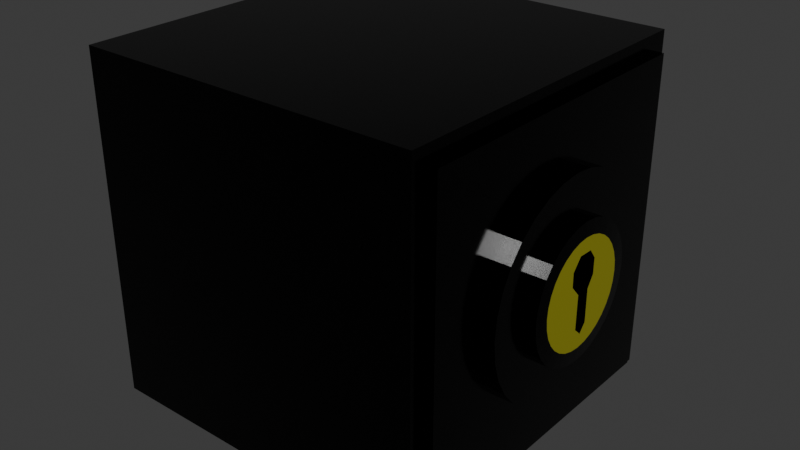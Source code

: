 # Source: safe.blend  (saved by Blender 4.3.34; exported with 4.5.12 LTS)
import bpy
from mathutils import Matrix  # noqa: F401  (used for matrix-valued properties, if any)

bpy.ops.wm.read_factory_settings(use_empty=True)
scene = bpy.context.scene
scene.name = 'Scene'

# ---- collections
col_collection = bpy.data.collections.new('Collection'); scene.collection.children.link(col_collection)

# ---- materials (node trees are filled in below, after node groups)
mat_metal = bpy.data.materials.new('metal')
mat_metal.diffuse_color = (0.2829, 0.8, 0.2589, 1.0)
mat_keyhole = bpy.data.materials.new('keyhole')
mat_keyhole.diffuse_color = (0.8, 0.5207, 0.07366, 1.0)

# ---- material node trees
mat_metal.use_nodes = True; mat_metal.node_tree.nodes.clear()
_N = mat_metal.node_tree.nodes; _L = mat_metal.node_tree.links
n0 = _N.new('ShaderNodeBsdfPrincipled'); n0.name = 'Principled BSDF'; n0.location = (10, 300)
n0.inputs[0].default_value = (0.01754, 0.01754, 0.01754, 1.0)
n0.inputs[1].default_value = 1.0
n0.inputs[2].default_value = 0.1422
n1 = _N.new('ShaderNodeOutputMaterial'); n1.name = 'Material Output'; n1.location = (300, 300)
_L.new(n0.outputs[0], n1.inputs[0])
n1.is_active_output = True
mat_keyhole.use_nodes = True; mat_keyhole.node_tree.nodes.clear()
_N = mat_keyhole.node_tree.nodes; _L = mat_keyhole.node_tree.links
n0 = _N.new('ShaderNodeBsdfPrincipled'); n0.name = 'Principled BSDF'; n0.location = (10, 300)
n0.inputs[0].default_value = (0.4969, 0.4735, 0.02315, 1.0)
n0.inputs[1].default_value = 0.422
n0.inputs[2].default_value = 0.1789
n1 = _N.new('ShaderNodeOutputMaterial'); n1.name = 'Material Output'; n1.location = (300, 300)
_L.new(n0.outputs[0], n1.inputs[0])
n1.is_active_output = True

# ---- world
world_world = bpy.data.worlds.new('World'); scene.world = world_world
world_world.use_nodes = True; world_world.node_tree.nodes.clear()
_N = world_world.node_tree.nodes; _L = world_world.node_tree.links
n0 = _N.new('ShaderNodeOutputWorld'); n0.name = 'World Output'; n0.location = (300, 300)
n1 = _N.new('ShaderNodeBackground'); n1.name = 'Background'; n1.location = (10, 300)
n1.inputs[0].default_value = (0.05088, 0.05088, 0.05088, 1.0)
_L.new(n1.outputs[0], n0.inputs[0])
n0.is_active_output = True
world_world.color = (0.05088, 0.05088, 0.05088)
world_world.sun_shadow_jitter_overblur = 0.0

# ---- meshes
me_cylinder = bpy.data.meshes.new('Cylinder')
me_cylinder.from_pydata([(0.0, 0.3, -0.025), (0.0, 0.1895, 0.025), (0.05853, 0.2942, -0.025), (0.03697, 0.1859, 0.025), (0.1148, 0.2772, -0.025), (0.07252, 0.1751, 0.025), (0.1667, 0.2494, -0.025), (0.1053, 0.1576, 0.025), (0.2121, 0.2121, -0.025), (0.134, 0.134, 0.025), (0.2494, 0.1667, -0.025), (0.1576, 0.1053, 0.025), (0.2772, 0.1148, -0.025), (0.1751, 0.07252, 0.025), (0.2942, 0.05853, -0.025), (0.1859, 0.03697, 0.025), (0.3, 0.0, -0.025), (0.1895, 0.0, 0.025), (0.2942, -0.05853, -0.025), (0.1859, -0.03697, 0.025), (0.2772, -0.1148, -0.025), (0.1751, -0.07252, 0.025), (0.2494, -0.1667, -0.025), (0.1576, -0.1053, 0.025), (0.2121, -0.2121, -0.025), (0.134, -0.134, 0.025), (0.1667, -0.2494, -0.025), (0.1053, -0.1576, 0.025), (0.1148, -0.2772, -0.025), (0.07252, -0.1751, 0.025), (0.05853, -0.2942, -0.025), (0.03697, -0.1859, 0.025), (0.0, -0.3, -0.025), (0.0, -0.1895, 0.025), (-0.05853, -0.2942, -0.025), (-0.03697, -0.1859, 0.025), (-0.1148, -0.2772, -0.025), (-0.07252, -0.1751, 0.025), (-0.1667, -0.2494, -0.025), (-0.1053, -0.1576, 0.025), (-0.2121, -0.2121, -0.025), (-0.134, -0.134, 0.025), (-0.2494, -0.1667, -0.025), (-0.1576, -0.1053, 0.025), (-0.2772, -0.1148, -0.025), (-0.1751, -0.07252, 0.025), (-0.2942, -0.05853, -0.025), (-0.1859, -0.03697, 0.025), (-0.3, 0.0, -0.025), (-0.1895, 0.0, 0.025), (-0.2942, 0.05853, -0.025), (-0.1859, 0.03697, 0.025), (-0.2772, 0.1148, -0.025), (-0.1751, 0.07252, 0.025), (-0.2494, 0.1667, -0.025), (-0.1576, 0.1053, 0.025), (-0.2121, 0.2121, -0.025), (-0.134, 0.134, 0.025), (-0.1667, 0.2494, -0.025), (-0.1053, 0.1576, 0.025), (-0.1148, 0.2772, -0.025), (-0.07252, 0.1751, 0.025), (-0.05853, 0.2942, -0.025), (-0.03697, 0.1859, 0.025), (0.05853, 0.2942, 0.025), (0.0, 0.3, 0.025), (0.1148, 0.2772, 0.025), (0.1667, 0.2494, 0.025), (0.2121, 0.2121, 0.025), (0.2494, 0.1667, 0.025), (0.2772, 0.1148, 0.025), (0.2942, 0.05853, 0.025), (0.3, 0.0, 0.025), (0.2942, -0.05853, 0.025), (0.2772, -0.1148, 0.025), (0.2494, -0.1667, 0.025), (0.2121, -0.2121, 0.025), (0.1667, -0.2494, 0.025), (0.1148, -0.2772, 0.025), (0.05853, -0.2942, 0.025), (0.0, -0.3, 0.025), (-0.05853, -0.2942, 0.025), (-0.1148, -0.2772, 0.025), (-0.1667, -0.2494, 0.025), (-0.2121, -0.2121, 0.025), (-0.2494, -0.1667, 0.025), (-0.2772, -0.1148, 0.025), (-0.2942, -0.05853, 0.025), (-0.3, 0.0, 0.025), (-0.2942, 0.05853, 0.025), (-0.2772, 0.1148, 0.025), (-0.2494, 0.1667, 0.025), (-0.2121, 0.2121, 0.025), (-0.1667, 0.2494, 0.025), (-0.1148, 0.2772, 0.025), (-0.05853, 0.2942, 0.025), (-0.004719, -0.0171, 0.06225), (0.09117, -0.01773, 0.06225), (0.112, 0.004462, 0.06225), (0.08813, 0.02443, 0.06225), (-0.003982, 0.02428, 0.06225), (-0.03561, 0.04441, 0.06225), (-0.07921, 0.04458, 0.06225), (-0.1072, 0.02347, 0.06225), (-0.1088, -0.0194, 0.06225), (-0.07692, -0.04654, 0.06225), (-0.03713, -0.0458, 0.06225), (0.0291, 0.1463, 0.06225), (0.03697, 0.1859, 0.05891), (3.38e-11, 0.1895, 0.05891), (4.75e-09, 0.1492, 0.06225), (0.05709, 0.1378, 0.06225), (0.07252, 0.1751, 0.05891), (0.08288, 0.124, 0.06225), (0.1053, 0.1576, 0.05891), (0.1055, 0.1055, 0.06225), (0.134, 0.134, 0.05891), (0.124, 0.08288, 0.06225), (0.1576, 0.1053, 0.05891), (0.1378, 0.05709, 0.06225), (0.1751, 0.07252, 0.05891), (0.1463, 0.0291, 0.06225), (0.1859, 0.03697, 0.05891), (0.1492, -4.75e-09, 0.06225), (0.1895, 0.0, 0.05891), (0.1463, -0.0291, 0.06225), (0.1859, -0.03697, 0.05891), (0.1378, -0.05709, 0.06225), (0.1751, -0.07252, 0.05891), (0.124, -0.08288, 0.06225), (0.1576, -0.1053, 0.05891), (0.1055, -0.1055, 0.06225), (0.134, -0.134, 0.05891), (0.08288, -0.124, 0.06225), (0.1053, -0.1576, 0.05891), (0.05709, -0.1378, 0.06225), (0.07252, -0.1751, 0.05891), (0.0291, -0.1463, 0.06225), (0.03697, -0.1859, 0.05891), (-4.75e-09, -0.1492, 0.06225), (3.38e-11, -0.1895, 0.05891), (-0.0291, -0.1463, 0.06225), (-0.03697, -0.1859, 0.05891), (-0.05709, -0.1378, 0.06225), (-0.07252, -0.1751, 0.05891), (-0.08288, -0.124, 0.06225), (-0.1053, -0.1576, 0.05891), (-0.1055, -0.1055, 0.06225), (-0.134, -0.134, 0.05891), (-0.124, -0.08288, 0.06225), (-0.1576, -0.1053, 0.05891), (-0.1378, -0.05709, 0.06225), (-0.1751, -0.07252, 0.05891), (-0.1463, -0.0291, 0.06225), (-0.1859, -0.03697, 0.05891), (-0.1492, 4.75e-09, 0.06225), (-0.1895, 0.0, 0.05891), (-0.1463, 0.0291, 0.06225), (-0.1859, 0.03697, 0.05891), (-0.1378, 0.05709, 0.06225), (-0.1751, 0.07252, 0.05891), (-0.124, 0.08288, 0.06225), (-0.1576, 0.1053, 0.05891), (-0.1055, 0.1055, 0.06225), (-0.134, 0.134, 0.05891), (-0.08288, 0.124, 0.06225), (-0.1053, 0.1576, 0.05891), (-0.05709, 0.1378, 0.06225), (-0.07252, 0.1751, 0.05891), (-0.0291, 0.1463, 0.06225), (-0.03697, 0.1859, 0.05891), (0.5, -0.5, -1.048), (-0.5, -0.5, -1.048), (0.5, 0.5, -1.048), (-0.5, 0.5, -1.048), (0.4546, -0.4546, -0.04751), (-0.4546, -0.4546, -0.04751), (0.4546, 0.4546, -0.04751), (-0.4546, 0.4546, -0.04751), (-0.5, 0.5, -0.04751), (0.5, 0.5, -0.04751), (0.5, -0.5, -0.04751), (-0.5, -0.5, -0.04751), (-0.4546, 0.4546, -0.02011), (0.4546, 0.4546, -0.02011), (0.4546, -0.4546, -0.02011), (-0.4546, -0.4546, -0.02011)], [], [(0, 65, 64, 2), (2, 64, 66, 4), (4, 66, 67, 6), (6, 67, 68, 8), (8, 68, 69, 10), (10, 69, 70, 12), (12, 70, 71, 14), (14, 71, 72, 16), (16, 72, 73, 18), (18, 73, 74, 20), (20, 74, 75, 22), (22, 75, 76, 24), (24, 76, 77, 26), (26, 77, 78, 28), (28, 78, 79, 30), (30, 79, 80, 32), (32, 80, 81, 34), (34, 81, 82, 36), (36, 82, 83, 38), (38, 83, 84, 40), (40, 84, 85, 42), (42, 85, 86, 44), (44, 86, 87, 46), (46, 87, 88, 48), (48, 88, 89, 50), (50, 89, 90, 52), (52, 90, 91, 54), (54, 91, 92, 56), (56, 92, 93, 58), (58, 93, 94, 60), (37, 35, 142, 144), (60, 94, 95, 62), (62, 95, 65, 0), (0, 2, 4, 6, 8, 10, 12, 14, 16, 18, 20, 22, 24, 26, 28, 30, 32, 34, 36, 38, 40, 42, 44, 46, 48, 50, 52, 54, 56, 58, 60, 62), (1, 3, 64, 65), (3, 5, 66, 64), (5, 7, 67, 66), (7, 9, 68, 67), (9, 11, 69, 68), (11, 13, 70, 69), (13, 15, 71, 70), (15, 17, 72, 71), (17, 19, 73, 72), (19, 21, 74, 73), (21, 23, 75, 74), (23, 25, 76, 75), (25, 27, 77, 76), (27, 29, 78, 77), (29, 31, 79, 78), (31, 33, 80, 79), (33, 35, 81, 80), (35, 37, 82, 81), (37, 39, 83, 82), (39, 41, 84, 83), (41, 43, 85, 84), (43, 45, 86, 85), (45, 47, 87, 86), (47, 49, 88, 87), (49, 51, 89, 88), (51, 53, 90, 89), (53, 55, 91, 90), (55, 57, 92, 91), (57, 59, 93, 92), (59, 61, 94, 93), (61, 63, 95, 94), (63, 1, 65, 95), (5, 3, 108, 112), (11, 9, 116, 118), (39, 37, 144, 146), (13, 11, 118, 120), (7, 5, 112, 114), (41, 39, 146, 148), (15, 13, 120, 122), (43, 41, 148, 150), (17, 15, 122, 124), (45, 43, 150, 152), (19, 17, 124, 126), (47, 45, 152, 154), (21, 19, 126, 128), (49, 47, 154, 156), (23, 21, 128, 130), (51, 49, 156, 158), (25, 23, 130, 132), (53, 51, 158, 160), (27, 25, 132, 134), (55, 53, 160, 162), (29, 27, 134, 136), (57, 55, 162, 164), (31, 29, 136, 138), (107, 110, 169, 167, 165, 163, 161, 159, 157, 155, 153, 104, 103, 102, 101, 100, 99, 98, 123, 121, 119, 117, 115, 113, 111), (59, 57, 164, 166), (33, 31, 138, 140), (1, 63, 170, 109), (61, 59, 166, 168), (35, 33, 140, 142), (9, 7, 114, 116), (63, 61, 168, 170), (108, 109, 110, 107), (112, 108, 107, 111), (114, 112, 111, 113), (116, 114, 113, 115), (118, 116, 115, 117), (120, 118, 117, 119), (122, 120, 119, 121), (124, 122, 121, 123), (126, 124, 123, 125), (128, 126, 125, 127), (130, 128, 127, 129), (132, 130, 129, 131), (134, 132, 131, 133), (136, 134, 133, 135), (138, 136, 135, 137), (140, 138, 137, 139), (142, 140, 139, 141), (144, 142, 141, 143), (146, 144, 143, 145), (148, 146, 145, 147), (150, 148, 147, 149), (152, 150, 149, 151), (154, 152, 151, 153), (156, 154, 153, 155), (158, 156, 155, 157), (160, 158, 157, 159), (162, 160, 159, 161), (164, 162, 161, 163), (166, 164, 163, 165), (168, 166, 165, 167), (170, 168, 167, 169), (109, 170, 169, 110), (3, 1, 109, 108), (123, 98, 97, 96, 106, 105, 104, 153, 151, 149, 147, 145, 143, 141, 139, 137, 135, 133, 131, 129, 127, 125), (171, 172, 174, 173), (173, 174, 179, 180), (175, 177, 184, 185), (181, 182, 172, 171), (173, 180, 181, 171), (179, 174, 172, 182), (178, 177, 180, 179), (177, 175, 181, 180), (176, 178, 179, 182), (175, 176, 182, 181), (184, 183, 186, 185), (178, 176, 186, 183), (177, 178, 183, 184), (176, 175, 185, 186)])
me_cylinder.polygons.foreach_set('material_index', [0, 0, 0, 0, 0, 0, 0, 0, 0, 0, 0, 0, 0, 0, 0, 0, 0, 0, 0, 0, 0, 0, 0, 0, 0, 0, 0, 0, 0, 0, 0, 0, 0, 0, 0, 0, 0, 0, 0, 0, 0, 0, 0, 0, 0, 0, 0, 0, 0, 0, 0, 0, 0, 0, 0, 0, 0, 0, 0, 0, 0, 0, 0, 0, 0, 0, 0, 0, 0, 0, 0, 0, 0, 0, 0, 0, 0, 0, 0, 0, 0, 0, 0, 0, 0, 0, 0, 0, 0, 1, 0, 0, 0, 0, 0, 0, 0, 0, 0, 0, 0, 0, 0, 0, 0, 0, 0, 0, 0, 0, 0, 0, 0, 0, 0, 0, 0, 0, 0, 0, 0, 0, 0, 0, 0, 0, 0, 0, 0, 0, 1, 0, 0, 0, 0, 0, 0, 0, 0, 0, 0, 0, 0, 0, 0])
_uv = me_cylinder.uv_layers.new(name='UVMap')
_uv.uv.foreach_set('vector', [1.0, 0.5, 1.0, 1.0, 0.9688, 1.0, 0.9688, 0.5, 0.9688, 0.5, 0.9688, 1.0, 0.9375, 1.0, 0.9375, 0.5, 0.9375, 0.5, 0.9375, 1.0, 0.9062, 1.0, 0.9062, 0.5, 0.9062, 0.5, 0.9062, 1.0, 0.875, 1.0, 0.875, 0.5, 0.875, 0.5, 0.875, 1.0, 0.8438, 1.0, 0.8438, 0.5, 0.8438, 0.5, 0.8438, 1.0, 0.8125, 1.0, 0.8125, 0.5, 0.8125, 0.5, 0.8125, 1.0, 0.7812, 1.0, 0.7812, 0.5, 0.7812, 0.5, 0.7812, 1.0, 0.75, 1.0, 0.75, 0.5, 0.75, 0.5, 0.75, 1.0, 0.7188, 1.0, 0.7188, 0.5, 0.7188, 0.5, 0.7188, 1.0, 0.6875, 1.0, 0.6875, 0.5, 0.6875, 0.5, 0.6875, 1.0, 0.6562, 1.0, 0.6562, 0.5, 0.6562, 0.5, 0.6562, 1.0, 0.625, 1.0, 0.625, 0.5, 0.625, 0.5, 0.625, 1.0, 0.5938, 1.0, 0.5938, 0.5, 0.5938, 0.5, 0.5938, 1.0, 0.5625, 1.0, 0.5625, 0.5, 0.5625, 0.5, 0.5625, 1.0, 0.5312, 1.0, 0.5312, 0.5, 0.5312, 0.5, 0.5312, 1.0, 0.5, 1.0, 0.5, 0.5, 0.5, 0.5, 0.5, 1.0, 0.4688, 1.0, 0.4688, 0.5, 0.4688, 0.5, 0.4688, 1.0, 0.4375, 1.0, 0.4375, 0.5, 0.4375, 0.5, 0.4375, 1.0, 0.4062, 1.0, 0.4062, 0.5, 0.4062, 0.5, 0.4062, 1.0, 0.375, 1.0, 0.375, 0.5, 0.375, 0.5, 0.375, 1.0, 0.3438, 1.0, 0.3438, 0.5, 0.3438, 0.5, 0.3438, 1.0, 0.3125, 1.0, 0.3125, 0.5, 0.3125, 0.5, 0.3125, 1.0, 0.2812, 1.0, 0.2812, 0.5, 0.2812, 0.5, 0.2812, 1.0, 0.25, 1.0, 0.25, 0.5, 0.25, 0.5, 0.25, 1.0, 0.2188, 1.0, 0.2188, 0.5, 0.2188, 0.5, 0.2188, 1.0, 0.1875, 1.0, 0.1875, 0.5, 0.1875, 0.5, 0.1875, 1.0, 0.1562, 1.0, 0.1562, 0.5, 0.1562, 0.5, 0.1562, 1.0, 0.125, 1.0, 0.125, 0.5, 0.125, 0.5, 0.125, 1.0, 0.09375, 1.0, 0.09375, 0.5, 0.09375, 0.5, 0.09375, 1.0, 0.0625, 1.0, 0.0625, 0.5, 0.192, 0.1099, 0.2204, 0.1013, 0.2204, 0.1013, 0.192, 0.1099, 0.0625, 0.5, 0.0625, 1.0, 0.03125, 1.0, 0.03125, 0.5, 0.03125, 0.5, 0.03125, 1.0, 0.0, 1.0, 0.0, 0.5, 0.75, 0.49, 0.7968, 0.4854, 0.8418, 0.4717, 0.8833, 0.4496, 0.9197, 0.4197, 0.9496, 0.3833, 0.9717, 0.3418, 0.9854, 0.2968, 0.99, 0.25, 0.9854, 0.2032, 0.9717, 0.1582, 0.9496, 0.1167, 0.9197, 0.08029, 0.8833, 0.05045, 0.8418, 0.02827, 0.7968, 0.01461, 0.75, 0.01, 0.7032, 0.01461, 0.6582, 0.02827, 0.6167, 0.05045, 0.5803, 0.08029, 0.5504, 0.1167, 0.5283, 0.1582, 0.5146, 0.2032, 0.51, 0.25, 0.5146, 0.2968, 0.5283, 0.3418, 0.5504, 0.3833, 0.5803, 0.4197, 0.6167, 0.4496, 0.6582, 0.4717, 0.7032, 0.4854, 0.25, 0.4016, 0.2796, 0.3987, 0.2968, 0.4854, 0.25, 0.49, 0.2796, 0.3987, 0.308, 0.3901, 0.3418, 0.4717, 0.2968, 0.4854, 0.308, 0.3901, 0.3342, 0.3761, 0.3833, 0.4496, 0.3418, 0.4717, 0.3342, 0.3761, 0.3572, 0.3572, 0.4197, 0.4197, 0.3833, 0.4496, 0.3572, 0.3572, 0.3761, 0.3342, 0.4496, 0.3833, 0.4197, 0.4197, 0.3761, 0.3342, 0.3901, 0.308, 0.4717, 0.3418, 0.4496, 0.3833, 0.3901, 0.308, 0.3987, 0.2796, 0.4854, 0.2968, 0.4717, 0.3418, 0.3987, 0.2796, 0.4016, 0.25, 0.49, 0.25, 0.4854, 0.2968, 0.4016, 0.25, 0.3987, 0.2204, 0.4854, 0.2032, 0.49, 0.25, 0.3987, 0.2204, 0.3901, 0.192, 0.4717, 0.1582, 0.4854, 0.2032, 0.3901, 0.192, 0.3761, 0.1658, 0.4496, 0.1167, 0.4717, 0.1582, 0.3761, 0.1658, 0.3572, 0.1428, 0.4197, 0.08029, 0.4496, 0.1167, 0.3572, 0.1428, 0.3342, 0.1239, 0.3833, 0.05045, 0.4197, 0.08029, 0.3342, 0.1239, 0.308, 0.1099, 0.3418, 0.02827, 0.3833, 0.05045, 0.308, 0.1099, 0.2796, 0.1013, 0.2968, 0.01461, 0.3418, 0.02827, 0.2796, 0.1013, 0.25, 0.09839, 0.25, 0.01, 0.2968, 0.01461, 0.25, 0.09839, 0.2204, 0.1013, 0.2032, 0.01461, 0.25, 0.01, 0.2204, 0.1013, 0.192, 0.1099, 0.1582, 0.02827, 0.2032, 0.01461, 0.192, 0.1099, 0.1658, 0.1239, 0.1167, 0.05045, 0.1582, 0.02827, 0.1658, 0.1239, 0.1428, 0.1428, 0.08029, 0.08029, 0.1167, 0.05045, 0.1428, 0.1428, 0.1239, 0.1658, 0.05045, 0.1167, 0.08029, 0.08029, 0.1239, 0.1658, 0.1099, 0.192, 0.02827, 0.1582, 0.05045, 0.1167, 0.1099, 0.192, 0.1013, 0.2204, 0.01461, 0.2032, 0.02827, 0.1582, 0.1013, 0.2204, 0.09839, 0.25, 0.01, 0.25, 0.01461, 0.2032, 0.09839, 0.25, 0.1013, 0.2796, 0.01461, 0.2968, 0.01, 0.25, 0.1013, 0.2796, 0.1099, 0.308, 0.02827, 0.3418, 0.01461, 0.2968, 0.1099, 0.308, 0.1239, 0.3342, 0.05045, 0.3833, 0.02827, 0.3418, 0.1239, 0.3342, 0.1428, 0.3572, 0.08029, 0.4197, 0.05045, 0.3833, 0.1428, 0.3572, 0.1658, 0.3761, 0.1167, 0.4496, 0.08029, 0.4197, 0.1658, 0.3761, 0.192, 0.3901, 0.1582, 0.4717, 0.1167, 0.4496, 0.192, 0.3901, 0.2204, 0.3987, 0.2032, 0.4854, 0.1582, 0.4717, 0.2204, 0.3987, 0.25, 0.4016, 0.25, 0.49, 0.2032, 0.4854, 0.308, 0.3901, 0.2796, 0.3987, 0.2796, 0.3987, 0.308, 0.3901, 0.3761, 0.3342, 0.3572, 0.3572, 0.3572, 0.3572, 0.3761, 0.3342, 0.1658, 0.1239, 0.192, 0.1099, 0.192, 0.1099, 0.1658, 0.1239, 0.3901, 0.308, 0.3761, 0.3342, 0.3761, 0.3342, 0.3901, 0.308, 0.3342, 0.3761, 0.308, 0.3901, 0.308, 0.3901, 0.3342, 0.3761, 0.1428, 0.1428, 0.1658, 0.1239, 0.1658, 0.1239, 0.1428, 0.1428, 0.3987, 0.2796, 0.3901, 0.308, 0.3901, 0.308, 0.3987, 0.2796, 0.1239, 0.1658, 0.1428, 0.1428, 0.1428, 0.1428, 0.1239, 0.1658, 0.4016, 0.25, 0.3987, 0.2796, 0.3987, 0.2796, 0.4016, 0.25, 0.1099, 0.192, 0.1239, 0.1658, 0.1239, 0.1658, 0.1099, 0.192, 0.3987, 0.2204, 0.4016, 0.25, 0.4016, 0.25, 0.3987, 0.2204, 0.1013, 0.2204, 0.1099, 0.192, 0.1099, 0.192, 0.1013, 0.2204, 0.3901, 0.192, 0.3987, 0.2204, 0.3987, 0.2204, 0.3901, 0.192, 0.09839, 0.25, 0.1013, 0.2204, 0.1013, 0.2204, 0.09839, 0.25, 0.3761, 0.1658, 0.3901, 0.192, 0.3901, 0.192, 0.3761, 0.1658, 0.1013, 0.2796, 0.09839, 0.25, 0.09839, 0.25, 0.1013, 0.2796, 0.3572, 0.1428, 0.3761, 0.1658, 0.3761, 0.1658, 0.3572, 0.1428, 0.1099, 0.308, 0.1013, 0.2796, 0.1013, 0.2796, 0.1099, 0.308, 0.3342, 0.1239, 0.3572, 0.1428, 0.3572, 0.1428, 0.3342, 0.1239, 0.1239, 0.3342, 0.1099, 0.308, 0.1099, 0.308, 0.1239, 0.3342, 0.308, 0.1099, 0.3342, 0.1239, 0.3342, 0.1239, 0.308, 0.1099, 0.1428, 0.3572, 0.1239, 0.3342, 0.1239, 0.3342, 0.1428, 0.3572, 0.2796, 0.1013, 0.308, 0.1099, 0.308, 0.1099, 0.2796, 0.1013, 0.2733, 0.367, 0.25, 0.3693, 0.2267, 0.367, 0.2043, 0.3603, 0.1837, 0.3492, 0.1656, 0.3344, 0.1508, 0.3163, 0.1397, 0.2957, 0.133, 0.2733, 0.1307, 0.25, 0.133, 0.2267, 0.1629, 0.2345, 0.1643, 0.2688, 0.1866, 0.2857, 0.2215, 0.2855, 0.2468, 0.2694, 0.3205, 0.2695, 0.3396, 0.2536, 0.3693, 0.25, 0.367, 0.2733, 0.3603, 0.2957, 0.3492, 0.3163, 0.3344, 0.3344, 0.3163, 0.3492, 0.2957, 0.3603, 0.1658, 0.3761, 0.1428, 0.3572, 0.1428, 0.3572, 0.1658, 0.3761, 0.25, 0.09839, 0.2796, 0.1013, 0.2796, 0.1013, 0.25, 0.09839, 0.25, 0.4016, 0.2204, 0.3987, 0.2204, 0.3987, 0.25, 0.4016, 0.192, 0.3901, 0.1658, 0.3761, 0.1658, 0.3761, 0.192, 0.3901, 0.2204, 0.1013, 0.25, 0.09839, 0.25, 0.09839, 0.2204, 0.1013, 0.3572, 0.3572, 0.3342, 0.3761, 0.3342, 0.3761, 0.3572, 0.3572, 0.2204, 0.3987, 0.192, 0.3901, 0.192, 0.3901, 0.2204, 0.3987, 0.2796, 0.3987, 0.25, 0.4016, 0.25, 0.3693, 0.2733, 0.367, 0.308, 0.3901, 0.2796, 0.3987, 0.2733, 0.367, 0.2957, 0.3603, 0.3342, 0.3761, 0.308, 0.3901, 0.2957, 0.3603, 0.3163, 0.3492, 0.3572, 0.3572, 0.3342, 0.3761, 0.3163, 0.3492, 0.3344, 0.3344, 0.3761, 0.3342, 0.3572, 0.3572, 0.3344, 0.3344, 0.3492, 0.3163, 0.3901, 0.308, 0.3761, 0.3342, 0.3492, 0.3163, 0.3603, 0.2957, 0.3987, 0.2796, 0.3901, 0.308, 0.3603, 0.2957, 0.367, 0.2733, 0.4016, 0.25, 0.3987, 0.2796, 0.367, 0.2733, 0.3693, 0.25, 0.3987, 0.2204, 0.4016, 0.25, 0.3693, 0.25, 0.367, 0.2267, 0.3901, 0.192, 0.3987, 0.2204, 0.367, 0.2267, 0.3603, 0.2043, 0.3761, 0.1658, 0.3901, 0.192, 0.3603, 0.2043, 0.3492, 0.1837, 0.3572, 0.1428, 0.3761, 0.1658, 0.3492, 0.1837, 0.3344, 0.1656, 0.3342, 0.1239, 0.3572, 0.1428, 0.3344, 0.1656, 0.3163, 0.1508, 0.308, 0.1099, 0.3342, 0.1239, 0.3163, 0.1508, 0.2957, 0.1397, 0.2796, 0.1013, 0.308, 0.1099, 0.2957, 0.1397, 0.2733, 0.133, 0.25, 0.09839, 0.2796, 0.1013, 0.2733, 0.133, 0.25, 0.1307, 0.2204, 0.1013, 0.25, 0.09839, 0.25, 0.1307, 0.2267, 0.133, 0.192, 0.1099, 0.2204, 0.1013, 0.2267, 0.133, 0.2043, 0.1397, 0.1658, 0.1239, 0.192, 0.1099, 0.2043, 0.1397, 0.1837, 0.1508, 0.1428, 0.1428, 0.1658, 0.1239, 0.1837, 0.1508, 0.1656, 0.1656, 0.1239, 0.1658, 0.1428, 0.1428, 0.1656, 0.1656, 0.1508, 0.1837, 0.1099, 0.192, 0.1239, 0.1658, 0.1508, 0.1837, 0.1397, 0.2043, 0.1013, 0.2204, 0.1099, 0.192, 0.1397, 0.2043, 0.133, 0.2267, 0.09839, 0.25, 0.1013, 0.2204, 0.133, 0.2267, 0.1307, 0.25, 0.1013, 0.2796, 0.09839, 0.25, 0.1307, 0.25, 0.133, 0.2733, 0.1099, 0.308, 0.1013, 0.2796, 0.133, 0.2733, 0.1397, 0.2957, 0.1239, 0.3342, 0.1099, 0.308, 0.1397, 0.2957, 0.1508, 0.3163, 0.1428, 0.3572, 0.1239, 0.3342, 0.1508, 0.3163, 0.1656, 0.3344, 0.1658, 0.3761, 0.1428, 0.3572, 0.1656, 0.3344, 0.1837, 0.3492, 0.192, 0.3901, 0.1658, 0.3761, 0.1837, 0.3492, 0.2043, 0.3603, 0.2204, 0.3987, 0.192, 0.3901, 0.2043, 0.3603, 0.2267, 0.367, 0.25, 0.4016, 0.2204, 0.3987, 0.2267, 0.367, 0.25, 0.3693, 0.2796, 0.3987, 0.25, 0.4016, 0.25, 0.4016, 0.2796, 0.3987, 0.3693, 0.25, 0.3396, 0.2536, 0.3229, 0.2358, 0.2462, 0.2363, 0.2203, 0.2134, 0.1885, 0.2128, 0.1629, 0.2345, 0.133, 0.2267, 0.1397, 0.2043, 0.1508, 0.1837, 0.1656, 0.1656, 0.1837, 0.1508, 0.2043, 0.1397, 0.2267, 0.133, 0.25, 0.1307, 0.2733, 0.133, 0.2957, 0.1397, 0.3163, 0.1508, 0.3344, 0.1656, 0.3492, 0.1837, 0.3603, 0.2043, 0.367, 0.2267, 0.375, 0.0, 0.625, 0.0, 0.625, 0.25, 0.375, 0.25, 0.375, 0.25, 0.625, 0.25, 0.625, 0.5, 0.375, 0.5, 0.3863, 0.7387, 0.3863, 0.5113, 0.3863, 0.5113, 0.3863, 0.7387, 0.375, 0.75, 0.625, 0.75, 0.625, 1.0, 0.375, 1.0, 0.125, 0.5, 0.375, 0.5, 0.375, 0.75, 0.125, 0.75, 0.625, 0.5, 0.875, 0.5, 0.875, 0.75, 0.625, 0.75, 0.6137, 0.5113, 0.3863, 0.5113, 0.375, 0.5, 0.625, 0.5, 0.3863, 0.5113, 0.3863, 0.7387, 0.375, 0.75, 0.375, 0.5, 0.6137, 0.7387, 0.6137, 0.5113, 0.625, 0.5, 0.625, 0.75, 0.3863, 0.7387, 0.6137, 0.7387, 0.625, 0.75, 0.375, 0.75, 0.3863, 0.5113, 0.6137, 0.5113, 0.6137, 0.7387, 0.3863, 0.7387, 0.6137, 0.5113, 0.6137, 0.7387, 0.6137, 0.7387, 0.6137, 0.5113, 0.3863, 0.5113, 0.6137, 0.5113, 0.6137, 0.5113, 0.3863, 0.5113, 0.6137, 0.7387, 0.3863, 0.7387, 0.3863, 0.7387, 0.6137, 0.7387])
me_cylinder.materials.append(mat_metal)
me_cylinder.materials.append(mat_keyhole)
me_cylinder.update()

# ---- objects
ob_safe_rigid = bpy.data.objects.new('safe-rigid', me_cylinder)

# ---- transforms, parenting, visibility, modifiers, constraints
ob_safe_rigid.location = (0.5475, 0.0, 0.0)
ob_safe_rigid.rotation_euler = (0.0, 1.571, 0.0)

# ---- collection membership
col_collection.objects.link(ob_safe_rigid)

# ---- scene / render settings (as saved in the file)
scene.frame_start = 1; scene.frame_end = 250; scene.frame_set(1)
scene.render.engine = 'BLENDER_EEVEE_NEXT'
bpy.context.view_layer.update()

# ---- added for rendering (the .blend has no active camera and no usable light): camera, sun
cam_auto = bpy.data.cameras.new('AutoCamera')
cam_auto.lens = 50.0
cam_auto.sensor_width = 36.0
cam_auto.clip_end = 1000.0
ob_auto_camera = bpy.data.objects.new('AutoCamera', cam_auto)
scene.collection.objects.link(ob_auto_camera)
ob_auto_camera.location = (1.71812, -1.99588, 1.33059)
ob_auto_camera.rotation_euler = (1.09748, -7.21219e-08, 0.694738)
scene.camera = ob_auto_camera
light_auto_sun = bpy.data.lights.new('AutoSun', 'SUN')
light_auto_sun.energy = 3.0
light_auto_sun.angle = 0.0523599
ob_auto_sun = bpy.data.objects.new('AutoSun', light_auto_sun)
scene.collection.objects.link(ob_auto_sun)
ob_auto_sun.rotation_euler = (0.872665, 0.174533, 0.523599)
bpy.context.view_layer.update()
